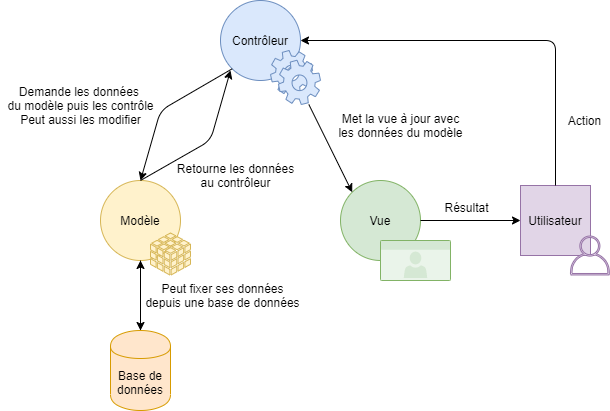

The diagram above was exported from draw.io. Its source (the exported page's mxGraphModel, read from the mxfile embedded in the PNG):
<mxGraphModel dx="1106" dy="569" grid="1" gridSize="10" guides="1" tooltips="1" connect="1" arrows="1" fold="1" page="1" pageScale="1" pageWidth="827" pageHeight="1169" math="0" shadow="0">
  <root>
    <mxCell id="0" />
    <mxCell id="1" parent="0" />
    <mxCell id="gAcrmDrRPIATLoBugkux-1" value="Contrôleur" style="ellipse;whiteSpace=wrap;html=1;aspect=fixed;fillColor=#dae8fc;strokeColor=#6c8ebf;" vertex="1" parent="1">
      <mxGeometry x="330" y="430" width="80" height="80" as="geometry" />
    </mxCell>
    <mxCell id="gAcrmDrRPIATLoBugkux-2" value="Modèle" style="ellipse;whiteSpace=wrap;html=1;aspect=fixed;fillColor=#fff2cc;strokeColor=#d6b656;" vertex="1" parent="1">
      <mxGeometry x="210" y="610" width="80" height="80" as="geometry" />
    </mxCell>
    <mxCell id="gAcrmDrRPIATLoBugkux-3" value="Vue" style="ellipse;whiteSpace=wrap;html=1;aspect=fixed;fillColor=#d5e8d4;strokeColor=#82b366;" vertex="1" parent="1">
      <mxGeometry x="450" y="610" width="80" height="80" as="geometry" />
    </mxCell>
    <mxCell id="gAcrmDrRPIATLoBugkux-42" value="" style="edgeStyle=orthogonalEdgeStyle;rounded=0;orthogonalLoop=1;jettySize=auto;html=1;" edge="1" parent="1" source="gAcrmDrRPIATLoBugkux-4" target="gAcrmDrRPIATLoBugkux-2">
      <mxGeometry relative="1" as="geometry" />
    </mxCell>
    <mxCell id="gAcrmDrRPIATLoBugkux-4" value="Base de&lt;br&gt;données" style="shape=cylinder;whiteSpace=wrap;html=1;boundedLbl=1;backgroundOutline=1;fillColor=#ffe6cc;strokeColor=#d79b00;" vertex="1" parent="1">
      <mxGeometry x="220" y="760" width="60" height="80" as="geometry" />
    </mxCell>
    <mxCell id="gAcrmDrRPIATLoBugkux-6" value="" style="shape=mxgraph.bpmn.service_task;html=1;outlineConnect=0;fillColor=#dae8fc;strokeColor=#6c8ebf;" vertex="1" parent="1">
      <mxGeometry x="380" y="480" width="50" height="54" as="geometry" />
    </mxCell>
    <mxCell id="gAcrmDrRPIATLoBugkux-12" value="" style="endArrow=classic;html=1;exitX=0;exitY=1;exitDx=0;exitDy=0;entryX=0.5;entryY=0;entryDx=0;entryDy=0;" edge="1" parent="1" source="gAcrmDrRPIATLoBugkux-1" target="gAcrmDrRPIATLoBugkux-2">
      <mxGeometry width="50" height="50" relative="1" as="geometry">
        <mxPoint x="280" y="610" as="sourcePoint" />
        <mxPoint x="420" y="670" as="targetPoint" />
        <Array as="points">
          <mxPoint x="270" y="540" />
        </Array>
      </mxGeometry>
    </mxCell>
    <mxCell id="gAcrmDrRPIATLoBugkux-13" value="Demande les données &lt;br&gt;du modèle puis les contrôle&lt;br&gt;Peut aussi les modifier" style="text;html=1;align=center;verticalAlign=middle;resizable=0;points=[];autosize=1;" vertex="1" parent="1">
      <mxGeometry x="110" y="510" width="160" height="50" as="geometry" />
    </mxCell>
    <mxCell id="gAcrmDrRPIATLoBugkux-14" value="" style="endArrow=classic;html=1;exitX=0.5;exitY=0;exitDx=0;exitDy=0;" edge="1" parent="1" source="gAcrmDrRPIATLoBugkux-2">
      <mxGeometry width="50" height="50" relative="1" as="geometry">
        <mxPoint x="280" y="610" as="sourcePoint" />
        <mxPoint x="340" y="500" as="targetPoint" />
        <Array as="points">
          <mxPoint x="320" y="570" />
        </Array>
      </mxGeometry>
    </mxCell>
    <mxCell id="gAcrmDrRPIATLoBugkux-15" value="Retourne les données&lt;br&gt;au contrôleur" style="text;html=1;align=center;verticalAlign=middle;resizable=0;points=[];autosize=1;" vertex="1" parent="1">
      <mxGeometry x="280" y="590" width="130" height="30" as="geometry" />
    </mxCell>
    <mxCell id="gAcrmDrRPIATLoBugkux-16" value="" style="endArrow=classic;html=1;entryX=0;entryY=0;entryDx=0;entryDy=0;" edge="1" parent="1" source="gAcrmDrRPIATLoBugkux-6" target="gAcrmDrRPIATLoBugkux-3">
      <mxGeometry width="50" height="50" relative="1" as="geometry">
        <mxPoint x="280" y="610" as="sourcePoint" />
        <mxPoint x="330" y="560" as="targetPoint" />
      </mxGeometry>
    </mxCell>
    <mxCell id="gAcrmDrRPIATLoBugkux-17" value="Met la vue à jour avec&lt;br&gt;les données du modèle" style="text;html=1;align=center;verticalAlign=middle;resizable=0;points=[];autosize=1;" vertex="1" parent="1">
      <mxGeometry x="440" y="540" width="140" height="30" as="geometry" />
    </mxCell>
    <mxCell id="gAcrmDrRPIATLoBugkux-18" value="" style="endArrow=classic;html=1;exitX=1;exitY=0.5;exitDx=0;exitDy=0;" edge="1" parent="1" source="gAcrmDrRPIATLoBugkux-3">
      <mxGeometry width="50" height="50" relative="1" as="geometry">
        <mxPoint x="280" y="710" as="sourcePoint" />
        <mxPoint x="630" y="650" as="targetPoint" />
      </mxGeometry>
    </mxCell>
    <mxCell id="gAcrmDrRPIATLoBugkux-19" value="" style="html=1;strokeColor=#82b366;fillColor=#d5e8d4;labelPosition=center;verticalLabelPosition=middle;verticalAlign=top;align=center;fontSize=12;outlineConnect=0;spacingTop=-6;shape=mxgraph.sitemap.user;" vertex="1" parent="1">
      <mxGeometry x="490" y="670" width="70" height="40" as="geometry" />
    </mxCell>
    <mxCell id="gAcrmDrRPIATLoBugkux-20" value="Utilisateur" style="whiteSpace=wrap;html=1;aspect=fixed;fillColor=#e1d5e7;strokeColor=#9673a6;" vertex="1" parent="1">
      <mxGeometry x="630" y="615" width="70" height="70" as="geometry" />
    </mxCell>
    <mxCell id="gAcrmDrRPIATLoBugkux-21" value="" style="outlineConnect=0;fillColor=#e1d5e7;strokeColor=#9673a6;dashed=0;verticalLabelPosition=bottom;verticalAlign=top;align=center;html=1;fontSize=12;fontStyle=0;aspect=fixed;pointerEvents=1;shape=mxgraph.aws4.user;" vertex="1" parent="1">
      <mxGeometry x="680" y="665.5" width="39" height="39" as="geometry" />
    </mxCell>
    <mxCell id="gAcrmDrRPIATLoBugkux-22" value="" style="endArrow=classic;html=1;exitX=0.5;exitY=0;exitDx=0;exitDy=0;entryX=1;entryY=0.5;entryDx=0;entryDy=0;" edge="1" parent="1" source="gAcrmDrRPIATLoBugkux-20" target="gAcrmDrRPIATLoBugkux-1">
      <mxGeometry width="50" height="50" relative="1" as="geometry">
        <mxPoint x="280" y="710" as="sourcePoint" />
        <mxPoint x="660" y="420" as="targetPoint" />
        <Array as="points">
          <mxPoint x="665" y="470" />
        </Array>
      </mxGeometry>
    </mxCell>
    <mxCell id="gAcrmDrRPIATLoBugkux-23" value="Action" style="text;html=1;align=center;verticalAlign=middle;resizable=0;points=[];autosize=1;" vertex="1" parent="1">
      <mxGeometry x="669" y="540" width="50" height="20" as="geometry" />
    </mxCell>
    <mxCell id="gAcrmDrRPIATLoBugkux-24" value="Résultat" style="text;html=1;align=center;verticalAlign=middle;resizable=0;points=[];autosize=1;" vertex="1" parent="1">
      <mxGeometry x="546" y="627" width="60" height="20" as="geometry" />
    </mxCell>
    <mxCell id="gAcrmDrRPIATLoBugkux-26" value="" style="endArrow=classic;html=1;exitX=0.5;exitY=1;exitDx=0;exitDy=0;entryX=0.5;entryY=0;entryDx=0;entryDy=0;" edge="1" parent="1" source="gAcrmDrRPIATLoBugkux-2" target="gAcrmDrRPIATLoBugkux-4">
      <mxGeometry width="50" height="50" relative="1" as="geometry">
        <mxPoint x="280" y="690" as="sourcePoint" />
        <mxPoint x="250" y="750" as="targetPoint" />
      </mxGeometry>
    </mxCell>
    <mxCell id="gAcrmDrRPIATLoBugkux-27" value="Peut fixer ses données&lt;br&gt;depuis une base de données" style="text;html=1;align=center;verticalAlign=middle;resizable=0;points=[];autosize=1;" vertex="1" parent="1">
      <mxGeometry x="247" y="710" width="170" height="30" as="geometry" />
    </mxCell>
    <mxCell id="gAcrmDrRPIATLoBugkux-41" value="" style="shadow=0;dashed=0;html=1;strokeColor=#d6b656;labelPosition=center;verticalLabelPosition=bottom;verticalAlign=top;outlineConnect=0;align=center;shape=mxgraph.office.databases.database_cube;fillColor=#fff2cc;" vertex="1" parent="1">
      <mxGeometry x="260" y="662.5" width="40" height="42" as="geometry" />
    </mxCell>
  </root>
</mxGraphModel>